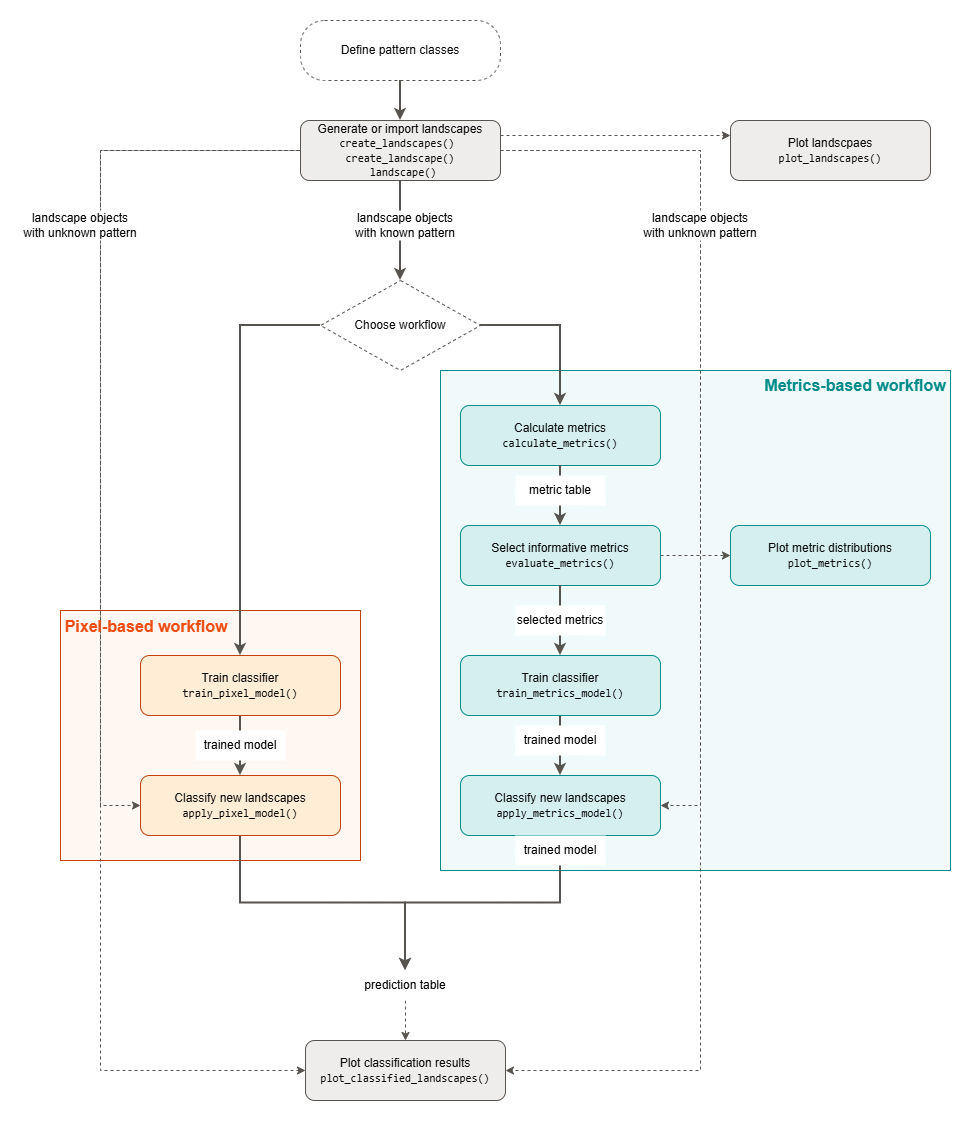

The diagram above was exported from draw.io. Its source (the exported page's mxGraphModel, read from the mxfile embedded in the PNG):
<mxGraphModel dx="2054" dy="1201" grid="1" gridSize="10" guides="1" tooltips="1" connect="1" arrows="1" fold="1" page="1" pageScale="1" pageWidth="1000" pageHeight="1250" math="0" shadow="0">
  <root>
    <mxCell id="0" />
    <mxCell id="1" parent="0" />
    <mxCell id="lanePIX" parent="1" style="rounded=0;whiteSpace=wrap;html=1;fillColor=#fff8f2;strokeColor=#c2410c;fontColor=#c2410c;fontStyle=1;verticalAlign=top;align=left;fontSize=17;perimeterSpacing=5;" value="" vertex="1">
      <mxGeometry height="250" width="300" x="100" y="630" as="geometry" />
    </mxCell>
    <mxCell id="laneMET" parent="1" style="rounded=0;whiteSpace=wrap;html=1;fillColor=#f1fafa;strokeColor=#008B8B;fontColor=#008B8B;fontStyle=1;verticalAlign=top;align=right;fontSize=17;" value="" vertex="1">
      <mxGeometry height="500" width="510" x="480" y="390" as="geometry" />
    </mxCell>
    <mxCell id="A" parent="1" style="rounded=1;arcSize=40;whiteSpace=wrap;html=1;fillColor=#ffffff;strokeColor=#57534e;dashed=1;fontColor=#0b0b0b;" value="Define pattern classes" vertex="1">
      <mxGeometry height="60" width="200" x="340" y="40" as="geometry" />
    </mxCell>
    <mxCell id="dv_jw7yRudBVRWTTir6D-22" edge="1" parent="1" source="B" style="edgeStyle=orthogonalEdgeStyle;rounded=0;orthogonalLoop=1;jettySize=auto;html=1;exitX=1;exitY=0.25;exitDx=0;exitDy=0;entryX=0;entryY=0.25;entryDx=0;entryDy=0;dashed=1;strokeColor=#57534e;align=center;verticalAlign=middle;fontFamily=Helvetica;fontSize=11;fontColor=#3f3f46;labelBackgroundColor=#fcfcfb;endArrow=classic;" target="dv_jw7yRudBVRWTTir6D-11">
      <mxGeometry relative="1" as="geometry" />
    </mxCell>
    <mxCell id="dv_jw7yRudBVRWTTir6D-40" edge="1" parent="1" style="edgeStyle=orthogonalEdgeStyle;rounded=0;orthogonalLoop=1;jettySize=auto;html=1;exitX=0;exitY=0.5;exitDx=0;exitDy=0;entryX=0;entryY=0.5;entryDx=0;entryDy=0;dashed=1;strokeColor=#57534e;align=center;verticalAlign=middle;fontFamily=Helvetica;fontSize=11;fontColor=#3f3f46;labelBackgroundColor=#fcfcfb;endArrow=classic;" target="dv_jw7yRudBVRWTTir6D-37">
      <mxGeometry relative="1" as="geometry">
        <Array as="points">
          <mxPoint x="140" y="170" />
          <mxPoint x="140" y="1090" />
        </Array>
        <mxPoint x="349.97000000000025" y="170" as="sourcePoint" />
        <mxPoint x="354.97000000000025" y="1090" as="targetPoint" />
      </mxGeometry>
    </mxCell>
    <mxCell id="dv_jw7yRudBVRWTTir6D-41" edge="1" parent="1" source="B" style="edgeStyle=orthogonalEdgeStyle;rounded=0;orthogonalLoop=1;jettySize=auto;html=1;exitX=1;exitY=0.5;exitDx=0;exitDy=0;entryX=1;entryY=0.5;entryDx=0;entryDy=0;dashed=1;strokeColor=#57534e;align=center;verticalAlign=middle;fontFamily=Helvetica;fontSize=11;fontColor=#3f3f46;labelBackgroundColor=#fcfcfb;endArrow=classic;" target="dv_jw7yRudBVRWTTir6D-37">
      <mxGeometry relative="1" as="geometry">
        <Array as="points">
          <mxPoint x="740" y="170" />
          <mxPoint x="740" y="1090" />
        </Array>
      </mxGeometry>
    </mxCell>
    <mxCell id="dv_jw7yRudBVRWTTir6D-42" edge="1" parent="1" source="B" style="edgeStyle=orthogonalEdgeStyle;rounded=0;orthogonalLoop=1;jettySize=auto;html=1;exitX=0;exitY=0.5;exitDx=0;exitDy=0;entryX=0;entryY=0.5;entryDx=0;entryDy=0;dashed=1;strokeColor=#57534e;align=center;verticalAlign=middle;fontFamily=Helvetica;fontSize=11;fontColor=#3f3f46;labelBackgroundColor=#fcfcfb;endArrow=classic;" target="P2">
      <mxGeometry relative="1" as="geometry">
        <Array as="points">
          <mxPoint x="140" y="170" />
          <mxPoint x="140" y="825" />
        </Array>
      </mxGeometry>
    </mxCell>
    <mxCell id="B" parent="1" style="rounded=1;whiteSpace=wrap;html=1;fillColor=#efedeb;strokeColor=#57534e;fontColor=#0b0b0b;" value="Generate or import landscapes&lt;br&gt;&lt;span style=&quot;font-family: monospace; font-size: 11px;&quot;&gt;create_landscapes()&amp;nbsp;&lt;/span&gt;&lt;div&gt;&lt;span style=&quot;font-family: monospace; font-size: 11px;&quot;&gt;create_landscape()&lt;/span&gt;&lt;/div&gt;&lt;div&gt;&lt;span style=&quot;font-family: monospace; font-size: 11px;&quot;&gt;&amp;nbsp;landscape()&lt;/span&gt;&lt;/div&gt;" vertex="1">
      <mxGeometry height="60" width="200" x="340" y="140" as="geometry" />
    </mxCell>
    <mxCell id="D" parent="1" style="rhombus;whiteSpace=wrap;html=1;fillColor=#ffffff;strokeColor=#57534e;dashed=1;fontColor=#0b0b0b;" value="Choose workflow" vertex="1">
      <mxGeometry height="90" width="160" x="360" y="300" as="geometry" />
    </mxCell>
    <mxCell id="M1" parent="1" style="rounded=1;whiteSpace=wrap;html=1;fillColor=#d5efef;strokeColor=#008B8B;fontColor=#0b0b0b;" value="Calculate metrics&lt;br&gt;&lt;span style=&quot;font-family: monospace; font-size: 11px;&quot;&gt;calculate_metrics()&lt;/span&gt;" vertex="1">
      <mxGeometry height="60" width="200" x="500" y="425" as="geometry" />
    </mxCell>
    <mxCell id="M2" parent="1" style="rounded=1;whiteSpace=wrap;html=1;fillColor=#d5efef;strokeColor=#008B8B;fontColor=#0b0b0b;" value="Select informative metrics&lt;br&gt;&lt;span style=&quot;font-family: monospace; font-size: 11px;&quot;&gt;evaluate_metrics()&lt;/span&gt;" vertex="1">
      <mxGeometry height="60" width="200" x="500" y="545" as="geometry" />
    </mxCell>
    <mxCell id="MP" parent="1" style="rounded=1;whiteSpace=wrap;html=1;fillColor=#d5efef;strokeColor=#008B8B;fontColor=#0b0b0b;" value="Plot metric distributions&lt;br&gt;&lt;span style=&quot;font-family: monospace; font-size: 11px;&quot;&gt;plot_metrics()&lt;/span&gt;" vertex="1">
      <mxGeometry height="60" width="200" x="770" y="545" as="geometry" />
    </mxCell>
    <mxCell id="dv_jw7yRudBVRWTTir6D-34" edge="1" parent="1" source="M3" style="edgeStyle=orthogonalEdgeStyle;rounded=0;orthogonalLoop=1;jettySize=auto;html=1;exitX=0.5;exitY=1;exitDx=0;exitDy=0;strokeColor=#57534e;strokeWidth=2;align=center;verticalAlign=middle;fontFamily=Helvetica;fontSize=11;fontColor=#3f3f46;labelBackgroundColor=#fcfcfb;endArrow=classic;" target="M4">
      <mxGeometry relative="1" as="geometry" />
    </mxCell>
    <mxCell id="M3" parent="1" style="rounded=1;whiteSpace=wrap;html=1;fillColor=#d5efef;strokeColor=#008B8B;fontColor=#0b0b0b;" value="Train classifier&lt;br&gt;&lt;span style=&quot;font-family: monospace; font-size: 11px;&quot;&gt;train_metrics_model()&lt;/span&gt;" vertex="1">
      <mxGeometry height="60" width="200" x="500" y="675" as="geometry" />
    </mxCell>
    <mxCell id="dv_jw7yRudBVRWTTir6D-6" edge="1" parent="1" source="M4" style="edgeStyle=orthogonalEdgeStyle;rounded=0;orthogonalLoop=1;jettySize=auto;html=1;exitX=0.5;exitY=1;exitDx=0;exitDy=0;strokeColor=#57534e;align=center;verticalAlign=middle;fontFamily=Helvetica;fontSize=11;fontColor=#3f3f46;labelBackgroundColor=#fcfcfb;endArrow=classic;strokeWidth=2;" target="dv_jw7yRudBVRWTTir6D-5">
      <mxGeometry relative="1" as="geometry" />
    </mxCell>
    <mxCell id="M4" parent="1" style="rounded=1;whiteSpace=wrap;html=1;fillColor=#d5efef;strokeColor=#008B8B;fontColor=#0b0b0b;" value="Classify new landscapes&lt;br&gt;&lt;span style=&quot;font-family: monospace; font-size: 11px;&quot;&gt;apply_metrics_model()&lt;/span&gt;" vertex="1">
      <mxGeometry height="60" width="200" x="500" y="795" as="geometry" />
    </mxCell>
    <mxCell id="dv_jw7yRudBVRWTTir6D-25" edge="1" parent="1" source="P1" style="edgeStyle=orthogonalEdgeStyle;rounded=0;orthogonalLoop=1;jettySize=auto;html=1;strokeColor=#57534e;strokeWidth=2;align=center;verticalAlign=middle;fontFamily=Helvetica;fontSize=11;fontColor=#3f3f46;labelBackgroundColor=#fcfcfb;endArrow=classic;" target="P2" value="">
      <mxGeometry relative="1" as="geometry" />
    </mxCell>
    <mxCell id="P1" parent="1" style="rounded=1;whiteSpace=wrap;html=1;fillColor=#ffedd5;strokeColor=#c2410c;fontColor=#0b0b0b;" value="Train classifier&lt;br&gt;&lt;span style=&quot;font-family: monospace; font-size: 11px;&quot;&gt;train_pixel_model()&lt;/span&gt;" vertex="1">
      <mxGeometry height="60" width="200" x="180" y="675" as="geometry" />
    </mxCell>
    <mxCell id="dv_jw7yRudBVRWTTir6D-23" edge="1" parent="1" source="P2" style="edgeStyle=orthogonalEdgeStyle;rounded=0;orthogonalLoop=1;jettySize=auto;html=1;exitX=0.5;exitY=1;exitDx=0;exitDy=0;entryX=0.5;entryY=0;entryDx=0;entryDy=0;strokeColor=#57534e;align=center;verticalAlign=middle;fontFamily=Helvetica;fontSize=11;fontColor=#3f3f46;labelBackgroundColor=#fcfcfb;endArrow=classic;strokeWidth=2;" target="dv_jw7yRudBVRWTTir6D-5">
      <mxGeometry relative="1" as="geometry" />
    </mxCell>
    <mxCell id="P2" parent="1" style="rounded=1;whiteSpace=wrap;html=1;fillColor=#ffedd5;strokeColor=#c2410c;fontColor=#0b0b0b;" value="Classify new landscapes&lt;br&gt;&lt;span style=&quot;font-family: monospace; font-size: 11px;&quot;&gt;apply_pixel_model()&lt;/span&gt;" vertex="1">
      <mxGeometry height="60" width="200" x="180" y="795" as="geometry" />
    </mxCell>
    <mxCell id="e1" edge="1" parent="1" source="A" style="edgeStyle=orthogonalEdgeStyle;rounded=0;html=1;endArrow=classic;strokeColor=#57534e;fontColor=#3f3f46;labelBackgroundColor=#fcfcfb;strokeWidth=2;align=center;verticalAlign=middle;fontFamily=Helvetica;fontSize=11;" target="B">
      <mxGeometry relative="1" as="geometry" />
    </mxCell>
    <mxCell id="e2" edge="1" parent="1" source="B" style="edgeStyle=orthogonalEdgeStyle;rounded=0;html=1;endArrow=classic;strokeColor=#57534e;fontColor=#3f3f46;labelBackgroundColor=#fcfcfb;strokeWidth=2;align=center;verticalAlign=middle;fontFamily=Helvetica;fontSize=11;" target="D" value="">
      <mxGeometry relative="1" x="0.0095" as="geometry">
        <mxPoint as="offset" />
      </mxGeometry>
    </mxCell>
    <mxCell id="e3" edge="1" parent="1" source="D" style="edgeStyle=orthogonalEdgeStyle;rounded=0;html=1;endArrow=classic;strokeColor=#57534e;fontColor=#3f3f46;labelBackgroundColor=#fcfcfb;exitX=1;exitY=0.5;exitDx=0;exitDy=0;strokeWidth=2;align=center;verticalAlign=middle;fontFamily=Helvetica;fontSize=11;" target="M1">
      <mxGeometry relative="1" as="geometry" />
    </mxCell>
    <mxCell id="e4" edge="1" parent="1" source="D" style="edgeStyle=orthogonalEdgeStyle;rounded=0;html=1;endArrow=classic;strokeColor=#57534e;fontColor=#3f3f46;labelBackgroundColor=#fcfcfb;exitX=0;exitY=0.5;exitDx=0;exitDy=0;strokeWidth=2;" target="P1">
      <mxGeometry relative="1" as="geometry" />
    </mxCell>
    <mxCell id="e5" edge="1" parent="1" source="M1" style="edgeStyle=orthogonalEdgeStyle;rounded=0;html=1;endArrow=classic;strokeColor=#57534e;fontColor=#3f3f46;labelBackgroundColor=#fcfcfb;strokeWidth=2;align=center;verticalAlign=middle;fontFamily=Helvetica;fontSize=11;" target="M2" value="">
      <mxGeometry relative="1" as="geometry" />
    </mxCell>
    <mxCell id="e6" edge="1" parent="1" source="M2" style="edgeStyle=orthogonalEdgeStyle;rounded=0;html=1;endArrow=classic;dashed=1;strokeColor=#57534e;fontColor=#3f3f46;labelBackgroundColor=#fcfcfb;">
      <mxGeometry relative="1" as="geometry">
        <mxPoint x="770" y="575" as="targetPoint" />
      </mxGeometry>
    </mxCell>
    <mxCell id="e7" edge="1" parent="1" source="M2" style="edgeStyle=orthogonalEdgeStyle;rounded=0;html=1;endArrow=classic;strokeColor=#57534e;fontColor=#3f3f46;labelBackgroundColor=#fcfcfb;strokeWidth=2;align=center;verticalAlign=middle;fontFamily=Helvetica;fontSize=11;" target="M3" value="">
      <mxGeometry relative="1" as="geometry" />
    </mxCell>
    <mxCell id="e10" edge="1" parent="1" source="B" style="edgeStyle=orthogonalEdgeStyle;rounded=0;html=1;endArrow=classic;dashed=1;strokeColor=#57534e;fontColor=#3f3f46;labelBackgroundColor=#fcfcfb;exitX=1;exitY=0.5;exitDx=0;exitDy=0;entryX=1;entryY=0.5;entryDx=0;entryDy=0;" target="M4" value="">
      <mxGeometry relative="1" x="-0.2346" as="geometry">
        <mxPoint as="offset" />
        <Array as="points">
          <mxPoint x="740" y="170" />
          <mxPoint x="740" y="825" />
        </Array>
      </mxGeometry>
    </mxCell>
    <mxCell id="dv_jw7yRudBVRWTTir6D-38" edge="1" parent="1" source="dv_jw7yRudBVRWTTir6D-5" style="edgeStyle=orthogonalEdgeStyle;rounded=0;orthogonalLoop=1;jettySize=auto;html=1;exitX=0.5;exitY=1;exitDx=0;exitDy=0;dashed=1;strokeColor=#57534e;align=center;verticalAlign=middle;fontFamily=Helvetica;fontSize=11;fontColor=#3f3f46;labelBackgroundColor=#fcfcfb;endArrow=classic;" target="dv_jw7yRudBVRWTTir6D-37">
      <mxGeometry relative="1" as="geometry" />
    </mxCell>
    <mxCell id="dv_jw7yRudBVRWTTir6D-5" parent="1" style="text;html=1;whiteSpace=wrap;strokeColor=none;fillColor=default;align=center;verticalAlign=middle;rounded=0;fontFamily=Helvetica;fontSize=12;fontColor=default;labelBackgroundColor=none;" value="prediction table" vertex="1">
      <mxGeometry height="30" width="90" x="400" y="990" as="geometry" />
    </mxCell>
    <mxCell id="dv_jw7yRudBVRWTTir6D-11" parent="1" style="rounded=1;whiteSpace=wrap;html=1;fillColor=#efedeb;strokeColor=#57534e;fontColor=#0b0b0b;" value="Plot landscpaes&lt;br&gt;&lt;span style=&quot;font-family: monospace; font-size: 11px;&quot;&gt;plot_landscapes()&lt;/span&gt;" vertex="1">
      <mxGeometry height="60" width="200" x="770" y="140" as="geometry" />
    </mxCell>
    <mxCell id="dv_jw7yRudBVRWTTir6D-26" parent="1" style="text;html=1;whiteSpace=wrap;strokeColor=none;fillColor=#FFFFFF;align=center;verticalAlign=middle;rounded=0;labelBackgroundColor=none;fontFamily=Helvetica;fontSize=12;fontColor=default;" value="trained model" vertex="1">
      <mxGeometry height="30" width="90" x="235" y="750" as="geometry" />
    </mxCell>
    <mxCell id="dv_jw7yRudBVRWTTir6D-28" parent="1" style="text;html=1;whiteSpace=wrap;strokeColor=none;fillColor=#FFFFFF;align=center;verticalAlign=middle;rounded=0;labelBackgroundColor=none;fontFamily=Helvetica;fontSize=12;fontColor=default;" value="selected metrics" vertex="1">
      <mxGeometry height="30" width="90" x="555" y="625" as="geometry" />
    </mxCell>
    <mxCell id="dv_jw7yRudBVRWTTir6D-29" parent="1" style="text;html=1;whiteSpace=wrap;strokeColor=none;fillColor=#FFFFFF;align=center;verticalAlign=middle;rounded=0;labelBackgroundColor=none;fontFamily=Helvetica;fontSize=12;fontColor=default;" value="metric table" vertex="1">
      <mxGeometry height="30" width="90" x="555" y="495" as="geometry" />
    </mxCell>
    <mxCell id="dv_jw7yRudBVRWTTir6D-30" parent="1" style="text;html=1;whiteSpace=wrap;strokeColor=none;fillColor=#FFFFFF;align=center;verticalAlign=middle;rounded=0;labelBackgroundColor=none;fontFamily=Helvetica;fontSize=12;fontColor=default;" value="landscape objects&lt;div&gt;with unknown pattern&lt;/div&gt;" vertex="1">
      <mxGeometry height="30" width="120" x="680" y="230" as="geometry" />
    </mxCell>
    <mxCell id="dv_jw7yRudBVRWTTir6D-31" parent="1" style="text;html=1;whiteSpace=wrap;strokeColor=none;fillColor=#FFFFFF;align=center;verticalAlign=middle;rounded=0;labelBackgroundColor=none;fontFamily=Helvetica;fontSize=12;fontColor=default;" value="landscape objects&lt;div&gt;with unknown pattern&lt;/div&gt;" vertex="1">
      <mxGeometry height="30" width="120" x="60" y="230" as="geometry" />
    </mxCell>
    <mxCell id="dv_jw7yRudBVRWTTir6D-32" parent="1" style="text;html=1;whiteSpace=wrap;strokeColor=none;fillColor=#FFFFFF;align=center;verticalAlign=middle;rounded=0;labelBackgroundColor=none;fontFamily=Helvetica;fontSize=12;fontColor=default;" value="landscape objects&lt;div&gt;with known pattern&lt;/div&gt;" vertex="1">
      <mxGeometry height="30" width="120" x="385" y="230" as="geometry" />
    </mxCell>
    <mxCell id="dv_jw7yRudBVRWTTir6D-27" parent="1" style="text;html=1;whiteSpace=wrap;strokeColor=none;fillColor=#FFFFFF;align=center;verticalAlign=middle;rounded=0;labelBackgroundColor=none;fontFamily=Helvetica;fontSize=12;fontColor=default;" value="trained model" vertex="1">
      <mxGeometry height="30" width="90" x="555" y="745" as="geometry" />
    </mxCell>
    <mxCell id="dv_jw7yRudBVRWTTir6D-35" parent="1" style="text;html=1;whiteSpace=wrap;strokeColor=none;fillColor=light-dark(#fff8f2, #ededed);align=center;verticalAlign=middle;rounded=0;labelBackgroundColor=none;fontFamily=Helvetica;fontSize=16;fontColor=#ED4D11;labelBorderColor=none;fontStyle=1;opacity=0;" value="Pixel-based workflow" vertex="1">
      <mxGeometry height="30" width="170" x="101" y="631" as="geometry" />
    </mxCell>
    <mxCell id="dv_jw7yRudBVRWTTir6D-36" parent="1" style="text;html=1;whiteSpace=wrap;strokeColor=none;fillColor=none;align=center;verticalAlign=middle;rounded=0;labelBackgroundColor=none;fontFamily=Helvetica;fontSize=16;fontColor=#008B8B;labelBorderColor=none;fontStyle=1" value="Metrics-based workflow" vertex="1">
      <mxGeometry height="30" width="190" x="800" y="390" as="geometry" />
    </mxCell>
    <mxCell id="dv_jw7yRudBVRWTTir6D-37" parent="1" style="rounded=1;whiteSpace=wrap;html=1;fillColor=#efedeb;strokeColor=#57534e;fontColor=#0b0b0b;" value="Plot classification results&lt;br&gt;&lt;span style=&quot;font-family: monospace; font-size: 11px;&quot;&gt;plot_classified_landscapes()&lt;/span&gt;" vertex="1">
      <mxGeometry height="60" width="200" x="345" y="1060" as="geometry" />
    </mxCell>
    <mxCell id="dv_jw7yRudBVRWTTir6D-43" parent="1" style="text;html=1;whiteSpace=wrap;strokeColor=none;fillColor=#FFFFFF;align=center;verticalAlign=middle;rounded=0;labelBackgroundColor=none;fontFamily=Helvetica;fontSize=12;fontColor=default;" value="trained model" vertex="1">
      <mxGeometry height="30" width="90" x="555" y="855" as="geometry" />
    </mxCell>
  </root>
</mxGraphModel>